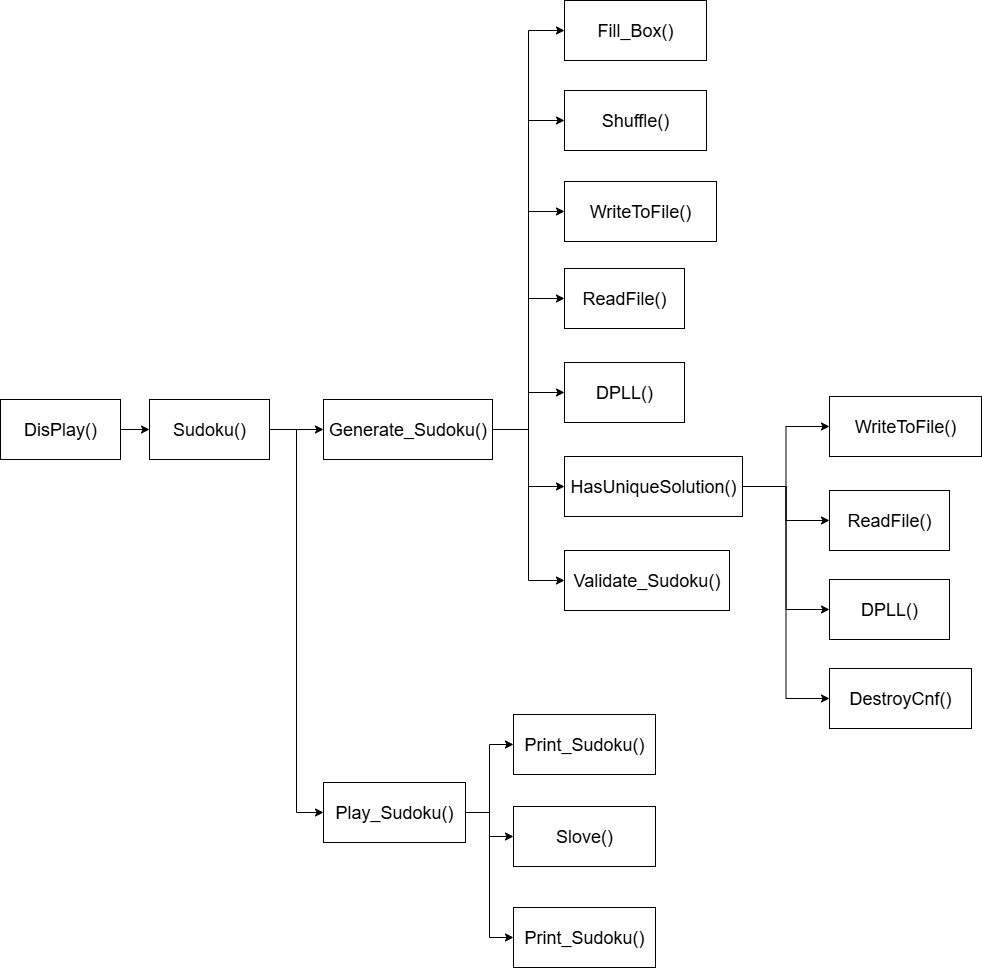

The diagram above was exported from draw.io. Its source (the exported page's mxGraphModel, read from the mxfile embedded in the PNG):
<mxGraphModel dx="1554" dy="1984" grid="0" gridSize="10" guides="1" tooltips="1" connect="1" arrows="1" fold="1" page="1" pageScale="1" pageWidth="827" pageHeight="1169" math="0" shadow="0">
  <root>
    <mxCell id="0" />
    <mxCell id="1" parent="0" />
    <mxCell id="xOEC5wPZgDbV3Tl6jjEw-67" style="edgeStyle=orthogonalEdgeStyle;rounded=0;orthogonalLoop=1;jettySize=auto;html=1;entryX=0;entryY=0.5;entryDx=0;entryDy=0;" edge="1" parent="1" source="xOEC5wPZgDbV3Tl6jjEw-49" target="xOEC5wPZgDbV3Tl6jjEw-50">
      <mxGeometry relative="1" as="geometry" />
    </mxCell>
    <mxCell id="xOEC5wPZgDbV3Tl6jjEw-75" style="edgeStyle=orthogonalEdgeStyle;rounded=0;orthogonalLoop=1;jettySize=auto;html=1;entryX=0;entryY=0.5;entryDx=0;entryDy=0;" edge="1" parent="1" source="xOEC5wPZgDbV3Tl6jjEw-49" target="xOEC5wPZgDbV3Tl6jjEw-51">
      <mxGeometry relative="1" as="geometry" />
    </mxCell>
    <mxCell id="xOEC5wPZgDbV3Tl6jjEw-49" value="&lt;font style=&quot;font-size: 18px;&quot;&gt;Sudoku()&lt;/font&gt;" style="rounded=0;whiteSpace=wrap;html=1;" vertex="1" parent="1">
      <mxGeometry x="180" y="123" width="120" height="60" as="geometry" />
    </mxCell>
    <mxCell id="xOEC5wPZgDbV3Tl6jjEw-76" style="edgeStyle=orthogonalEdgeStyle;rounded=0;orthogonalLoop=1;jettySize=auto;html=1;entryX=0;entryY=0.5;entryDx=0;entryDy=0;" edge="1" parent="1" source="xOEC5wPZgDbV3Tl6jjEw-50" target="xOEC5wPZgDbV3Tl6jjEw-68">
      <mxGeometry relative="1" as="geometry" />
    </mxCell>
    <mxCell id="xOEC5wPZgDbV3Tl6jjEw-77" style="edgeStyle=orthogonalEdgeStyle;rounded=0;orthogonalLoop=1;jettySize=auto;html=1;entryX=0;entryY=0.5;entryDx=0;entryDy=0;" edge="1" parent="1" source="xOEC5wPZgDbV3Tl6jjEw-50" target="xOEC5wPZgDbV3Tl6jjEw-69">
      <mxGeometry relative="1" as="geometry" />
    </mxCell>
    <mxCell id="xOEC5wPZgDbV3Tl6jjEw-78" style="edgeStyle=orthogonalEdgeStyle;rounded=0;orthogonalLoop=1;jettySize=auto;html=1;entryX=0;entryY=0.5;entryDx=0;entryDy=0;" edge="1" parent="1" source="xOEC5wPZgDbV3Tl6jjEw-50" target="xOEC5wPZgDbV3Tl6jjEw-52">
      <mxGeometry relative="1" as="geometry" />
    </mxCell>
    <mxCell id="xOEC5wPZgDbV3Tl6jjEw-79" style="edgeStyle=orthogonalEdgeStyle;rounded=0;orthogonalLoop=1;jettySize=auto;html=1;entryX=0;entryY=0.5;entryDx=0;entryDy=0;" edge="1" parent="1" source="xOEC5wPZgDbV3Tl6jjEw-50" target="xOEC5wPZgDbV3Tl6jjEw-53">
      <mxGeometry relative="1" as="geometry" />
    </mxCell>
    <mxCell id="xOEC5wPZgDbV3Tl6jjEw-80" style="edgeStyle=orthogonalEdgeStyle;rounded=0;orthogonalLoop=1;jettySize=auto;html=1;entryX=0;entryY=0.5;entryDx=0;entryDy=0;" edge="1" parent="1" source="xOEC5wPZgDbV3Tl6jjEw-50" target="xOEC5wPZgDbV3Tl6jjEw-54">
      <mxGeometry relative="1" as="geometry" />
    </mxCell>
    <mxCell id="xOEC5wPZgDbV3Tl6jjEw-81" style="edgeStyle=orthogonalEdgeStyle;rounded=0;orthogonalLoop=1;jettySize=auto;html=1;" edge="1" parent="1" source="xOEC5wPZgDbV3Tl6jjEw-50" target="xOEC5wPZgDbV3Tl6jjEw-55">
      <mxGeometry relative="1" as="geometry" />
    </mxCell>
    <mxCell id="xOEC5wPZgDbV3Tl6jjEw-82" style="edgeStyle=orthogonalEdgeStyle;rounded=0;orthogonalLoop=1;jettySize=auto;html=1;entryX=0;entryY=0.5;entryDx=0;entryDy=0;" edge="1" parent="1" source="xOEC5wPZgDbV3Tl6jjEw-50" target="xOEC5wPZgDbV3Tl6jjEw-56">
      <mxGeometry relative="1" as="geometry" />
    </mxCell>
    <mxCell id="xOEC5wPZgDbV3Tl6jjEw-50" value="&lt;font style=&quot;font-size: 18px;&quot;&gt;Generate_Sudoku()&lt;/font&gt;" style="rounded=0;whiteSpace=wrap;html=1;" vertex="1" parent="1">
      <mxGeometry x="354" y="123" width="169" height="60" as="geometry" />
    </mxCell>
    <mxCell id="xOEC5wPZgDbV3Tl6jjEw-94" style="edgeStyle=orthogonalEdgeStyle;rounded=0;orthogonalLoop=1;jettySize=auto;html=1;entryX=0;entryY=0.5;entryDx=0;entryDy=0;" edge="1" parent="1" source="xOEC5wPZgDbV3Tl6jjEw-51" target="xOEC5wPZgDbV3Tl6jjEw-91">
      <mxGeometry relative="1" as="geometry" />
    </mxCell>
    <mxCell id="xOEC5wPZgDbV3Tl6jjEw-95" style="edgeStyle=orthogonalEdgeStyle;rounded=0;orthogonalLoop=1;jettySize=auto;html=1;entryX=0;entryY=0.5;entryDx=0;entryDy=0;" edge="1" parent="1" source="xOEC5wPZgDbV3Tl6jjEw-51" target="xOEC5wPZgDbV3Tl6jjEw-92">
      <mxGeometry relative="1" as="geometry" />
    </mxCell>
    <mxCell id="xOEC5wPZgDbV3Tl6jjEw-96" style="edgeStyle=orthogonalEdgeStyle;rounded=0;orthogonalLoop=1;jettySize=auto;html=1;entryX=0;entryY=0.5;entryDx=0;entryDy=0;" edge="1" parent="1" source="xOEC5wPZgDbV3Tl6jjEw-51" target="xOEC5wPZgDbV3Tl6jjEw-93">
      <mxGeometry relative="1" as="geometry" />
    </mxCell>
    <mxCell id="xOEC5wPZgDbV3Tl6jjEw-51" value="&lt;font style=&quot;font-size: 18px;&quot;&gt;Play_Sudoku()&lt;/font&gt;" style="rounded=0;whiteSpace=wrap;html=1;" vertex="1" parent="1">
      <mxGeometry x="354" y="506" width="142" height="60" as="geometry" />
    </mxCell>
    <mxCell id="xOEC5wPZgDbV3Tl6jjEw-52" value="&lt;font style=&quot;font-size: 18px;&quot;&gt;WriteToFile()&lt;/font&gt;" style="rounded=0;whiteSpace=wrap;html=1;" vertex="1" parent="1">
      <mxGeometry x="595" y="-95" width="152" height="60" as="geometry" />
    </mxCell>
    <mxCell id="xOEC5wPZgDbV3Tl6jjEw-53" value="&lt;font style=&quot;font-size: 18px;&quot;&gt;ReadFile()&lt;/font&gt;" style="rounded=0;whiteSpace=wrap;html=1;" vertex="1" parent="1">
      <mxGeometry x="595" y="-8" width="120" height="60" as="geometry" />
    </mxCell>
    <mxCell id="xOEC5wPZgDbV3Tl6jjEw-54" value="&lt;font style=&quot;font-size: 18px;&quot;&gt;DPLL()&lt;/font&gt;" style="rounded=0;whiteSpace=wrap;html=1;" vertex="1" parent="1">
      <mxGeometry x="595" y="86" width="120" height="60" as="geometry" />
    </mxCell>
    <mxCell id="xOEC5wPZgDbV3Tl6jjEw-83" style="edgeStyle=orthogonalEdgeStyle;rounded=0;orthogonalLoop=1;jettySize=auto;html=1;entryX=0;entryY=0.5;entryDx=0;entryDy=0;" edge="1" parent="1" source="xOEC5wPZgDbV3Tl6jjEw-55" target="xOEC5wPZgDbV3Tl6jjEw-70">
      <mxGeometry relative="1" as="geometry" />
    </mxCell>
    <mxCell id="xOEC5wPZgDbV3Tl6jjEw-87" style="edgeStyle=orthogonalEdgeStyle;rounded=0;orthogonalLoop=1;jettySize=auto;html=1;entryX=0;entryY=0.5;entryDx=0;entryDy=0;" edge="1" parent="1" source="xOEC5wPZgDbV3Tl6jjEw-55" target="xOEC5wPZgDbV3Tl6jjEw-71">
      <mxGeometry relative="1" as="geometry" />
    </mxCell>
    <mxCell id="xOEC5wPZgDbV3Tl6jjEw-89" style="edgeStyle=orthogonalEdgeStyle;rounded=0;orthogonalLoop=1;jettySize=auto;html=1;entryX=0;entryY=0.5;entryDx=0;entryDy=0;" edge="1" parent="1" source="xOEC5wPZgDbV3Tl6jjEw-55" target="xOEC5wPZgDbV3Tl6jjEw-72">
      <mxGeometry relative="1" as="geometry" />
    </mxCell>
    <mxCell id="xOEC5wPZgDbV3Tl6jjEw-90" style="edgeStyle=orthogonalEdgeStyle;rounded=0;orthogonalLoop=1;jettySize=auto;html=1;entryX=0;entryY=0.5;entryDx=0;entryDy=0;" edge="1" parent="1" source="xOEC5wPZgDbV3Tl6jjEw-55" target="xOEC5wPZgDbV3Tl6jjEw-73">
      <mxGeometry relative="1" as="geometry" />
    </mxCell>
    <mxCell id="xOEC5wPZgDbV3Tl6jjEw-55" value="&lt;font style=&quot;font-size: 18px;&quot;&gt;HasUniqueSolution()&lt;/font&gt;" style="rounded=0;whiteSpace=wrap;html=1;" vertex="1" parent="1">
      <mxGeometry x="595" y="180" width="178" height="60" as="geometry" />
    </mxCell>
    <mxCell id="xOEC5wPZgDbV3Tl6jjEw-56" value="&lt;font style=&quot;font-size: 18px;&quot;&gt;Validate_Sudoku()&lt;/font&gt;" style="rounded=0;whiteSpace=wrap;html=1;" vertex="1" parent="1">
      <mxGeometry x="595" y="274" width="165" height="60" as="geometry" />
    </mxCell>
    <mxCell id="xOEC5wPZgDbV3Tl6jjEw-66" value="" style="edgeStyle=orthogonalEdgeStyle;rounded=0;orthogonalLoop=1;jettySize=auto;html=1;" edge="1" parent="1" source="xOEC5wPZgDbV3Tl6jjEw-65" target="xOEC5wPZgDbV3Tl6jjEw-49">
      <mxGeometry relative="1" as="geometry" />
    </mxCell>
    <mxCell id="xOEC5wPZgDbV3Tl6jjEw-65" value="&lt;font style=&quot;font-size: 18px;&quot;&gt;DisPlay()&lt;/font&gt;" style="rounded=0;whiteSpace=wrap;html=1;" vertex="1" parent="1">
      <mxGeometry x="31" y="123" width="120" height="60" as="geometry" />
    </mxCell>
    <mxCell id="xOEC5wPZgDbV3Tl6jjEw-68" value="&lt;font style=&quot;font-size: 18px;&quot;&gt;Fill_Box()&lt;/font&gt;" style="rounded=0;whiteSpace=wrap;html=1;" vertex="1" parent="1">
      <mxGeometry x="595" y="-276" width="142" height="60" as="geometry" />
    </mxCell>
    <mxCell id="xOEC5wPZgDbV3Tl6jjEw-69" value="&lt;font style=&quot;font-size: 18px;&quot;&gt;Shuffle()&lt;/font&gt;" style="rounded=0;whiteSpace=wrap;html=1;" vertex="1" parent="1">
      <mxGeometry x="595" y="-186" width="142" height="60" as="geometry" />
    </mxCell>
    <mxCell id="xOEC5wPZgDbV3Tl6jjEw-70" value="&lt;font style=&quot;font-size: 18px;&quot;&gt;WriteToFile()&lt;/font&gt;" style="rounded=0;whiteSpace=wrap;html=1;" vertex="1" parent="1">
      <mxGeometry x="860" y="120" width="152" height="60" as="geometry" />
    </mxCell>
    <mxCell id="xOEC5wPZgDbV3Tl6jjEw-71" value="&lt;font style=&quot;font-size: 18px;&quot;&gt;ReadFile()&lt;/font&gt;" style="rounded=0;whiteSpace=wrap;html=1;" vertex="1" parent="1">
      <mxGeometry x="860" y="214" width="120" height="60" as="geometry" />
    </mxCell>
    <mxCell id="xOEC5wPZgDbV3Tl6jjEw-72" value="&lt;font style=&quot;font-size: 18px;&quot;&gt;DPLL()&lt;/font&gt;" style="rounded=0;whiteSpace=wrap;html=1;" vertex="1" parent="1">
      <mxGeometry x="860" y="303" width="120" height="60" as="geometry" />
    </mxCell>
    <mxCell id="xOEC5wPZgDbV3Tl6jjEw-73" value="&lt;font style=&quot;font-size: 18px;&quot;&gt;DestroyCnf()&lt;/font&gt;" style="rounded=0;whiteSpace=wrap;html=1;" vertex="1" parent="1">
      <mxGeometry x="860" y="392" width="142" height="60" as="geometry" />
    </mxCell>
    <mxCell id="xOEC5wPZgDbV3Tl6jjEw-91" value="&lt;font style=&quot;font-size: 18px;&quot;&gt;Print_Sudoku()&lt;/font&gt;" style="rounded=0;whiteSpace=wrap;html=1;" vertex="1" parent="1">
      <mxGeometry x="544" y="438" width="142" height="60" as="geometry" />
    </mxCell>
    <mxCell id="xOEC5wPZgDbV3Tl6jjEw-92" value="&lt;font style=&quot;font-size: 18px;&quot;&gt;Slove()&lt;/font&gt;" style="rounded=0;whiteSpace=wrap;html=1;" vertex="1" parent="1">
      <mxGeometry x="544" y="530" width="142" height="60" as="geometry" />
    </mxCell>
    <mxCell id="xOEC5wPZgDbV3Tl6jjEw-93" value="&lt;font style=&quot;font-size: 18px;&quot;&gt;Print_Sudoku()&lt;/font&gt;" style="rounded=0;whiteSpace=wrap;html=1;" vertex="1" parent="1">
      <mxGeometry x="544" y="631" width="142" height="60" as="geometry" />
    </mxCell>
  </root>
</mxGraphModel>